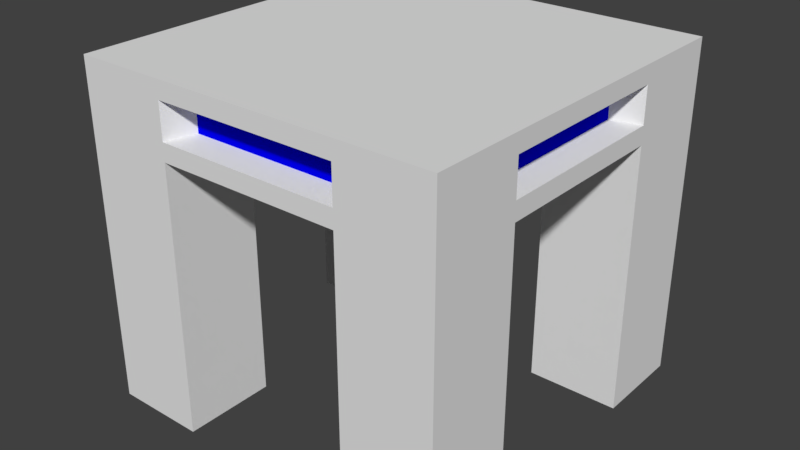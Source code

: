 # Source: Small_chair.blend  (saved by Blender 2.79.0; exported with 4.5.12 LTS)
import bpy
from mathutils import Matrix  # noqa: F401  (used for matrix-valued properties, if any)

bpy.ops.wm.read_factory_settings(use_empty=True)
scene = bpy.context.scene
scene.name = 'Scene'

# ---- collections
col_collection_1 = bpy.data.collections.new('Collection 1'); scene.collection.children.link(col_collection_1)

# ---- materials (node trees are filled in below, after node groups)
mat_material_002 = bpy.data.materials.new('Material.002')
mat_material_002.alpha_threshold = 0.0
mat_material_002.use_transparent_shadow = False
mat_material_002.roughness = 0.5
mat_material_003 = bpy.data.materials.new('Material.003')
mat_material_003.alpha_threshold = 0.0
mat_material_003.use_transparent_shadow = False
mat_material_003.diffuse_color = (0.0, 0.0, 0.8, 1.0)
mat_material_003.roughness = 0.5

# ---- material node trees

# ---- world
world_world = bpy.data.worlds.new('World'); scene.world = world_world
world_world.color = (0.05088, 0.05088, 0.05088)
world_world.use_sun_shadow = False
world_world.sun_shadow_jitter_overblur = 0.0
world_world.cycles.sampling_method = 'MANUAL'

# ---- meshes
me_plane = bpy.data.meshes.new('Plane')
me_plane.from_pydata([(-1.0, -1.0, 0.0), (1.0, -1.0, 0.0), (-1.0, 1.0, 0.0), (1.0, 1.0, 0.0), (-1.0, 1.0, 0.3864), (-1.0, -1.0, 0.3864), (1.0, -1.0, 0.3864), (1.0, 1.0, 0.3864), (-1.0, 0.0, 0.0), (0.0, -1.0, 0.0), (1.0, 0.0, 0.0), (0.0, 1.0, 0.0), (-1.0, 0.0, 0.3864), (0.0, -1.0, 0.3864), (1.0, 0.0, 0.3864), (0.0, 1.0, 0.3864), (1.0, 1.0, 0.1932), (1.0, -1.0, 0.1932), (-1.0, -1.0, 0.1932), (-1.0, 1.0, 0.1932), (0.0, 0.0, 0.3864), (0.0, 0.0, 0.0), (-1.0, -0.5, 0.0), (0.5, -1.0, 0.0), (1.0, 0.5, 0.0), (-0.5, 1.0, 0.0), (-1.0, -0.5, 0.3864), (0.5, -1.0, 0.3864), (1.0, 0.5, 0.3864), (-0.5, 1.0, 0.3864), (1.0, 1.0, 0.2898), (1.0, -1.0, 0.0966), (-1.0, -1.0, 0.2898), (-1.0, 1.0, 0.0966), (-1.0, 0.5, 0.0), (-0.5, -1.0, 0.0), (1.0, -0.5, 0.0), (0.5, 1.0, 0.0), (-1.0, 0.5, 0.3864), (-0.5, -1.0, 0.3864), (1.0, -0.5, 0.3864), (0.5, 1.0, 0.3864), (1.0, 1.0, 0.0966), (1.0, -1.0, 0.2898), (-1.0, -1.0, 0.0966), (-1.0, 1.0, 0.2898), (0.0, -1.0, 0.2898), (0.0, -1.0, 0.0966), (-0.5, -1.0, 0.1932), (0.5, -1.0, 0.1932), (0.0, 1.0, 0.2898), (0.0, 1.0, 0.0966), (0.5, 1.0, 0.1932), (-0.5, 1.0, 0.1932), (-1.0, 0.0, 0.2898), (-1.0, 0.0, 0.0966), (-1.0, 0.5, 0.1932), (-1.0, -0.5, 0.1932), (1.0, 0.0, 0.2898), (1.0, 0.0, 0.0966), (1.0, -0.5, 0.1932), (1.0, 0.5, 0.1932), (0.0, 0.5, 0.3864), (0.0, -0.5, 0.3864), (-0.5, 0.0, 0.3864), (0.5, 0.0, 0.3864), (0.5, 0.0, 0.0), (-0.5, 0.0, 0.0), (0.0, -0.5, 0.0), (0.0, 0.5, 0.0), (-0.5, 0.5, 0.0), (-0.5, -0.5, 0.0), (0.5, -0.5, 0.0), (0.5, -0.5, 0.3864), (-0.5, -0.5, 0.3864), (-0.5, 0.5, 0.3864), (1.0, 0.5, 0.0966), (1.0, -0.5, 0.0966), (1.0, -0.5, 0.2898), (-1.0, -0.5, 0.0966), (-1.0, 0.5, 0.0966), (-1.0, 0.5, 0.2898), (-0.5, 1.0, 0.0966), (0.5, 1.0, 0.0966), (0.5, 1.0, 0.2898), (0.5, -1.0, 0.0966), (-0.5, -1.0, 0.0966), (-0.5, -1.0, 0.2898), (0.5, -1.0, 0.2898), (-0.5, 1.0, 0.2898), (-1.0, -0.5, 0.2898), (1.0, 0.5, 0.2898), (0.5, 0.5, 0.3864), (0.5, 0.5, 0.0), (-1.0, -0.5, -1.455), (-1.0, -1.0, -1.455), (0.5, -1.0, -1.455), (1.0, -1.0, -1.455), (1.0, 0.5, -1.455), (1.0, 1.0, -1.455), (-0.5, 1.0, -1.455), (-1.0, 1.0, -1.455), (-1.0, 0.5, -1.455), (-0.5, -1.0, -1.455), (1.0, -0.5, -1.455), (0.5, 1.0, -1.455), (-0.5, 0.5, -1.455), (-0.5, -0.5, -1.455), (0.5, -0.5, -1.455), (0.5, 0.5, -1.455), (0.0, -0.8581, 0.1103), (0.0, -0.8581, 0.1932), (0.429, -0.8581, 0.1932), (0.0, 0.8581, 0.1103), (0.0, 0.8581, 0.1932), (-0.429, 0.8581, 0.1932), (-0.8581, 0.0, 0.1103), (-0.8581, 0.0, 0.1932), (-0.8581, -0.429, 0.1932), (0.8581, 0.0, 0.1103), (0.8581, 0.0, 0.1932), (0.8581, 0.429, 0.1932), (0.0, -0.8581, 0.2761), (-0.429, -0.8581, 0.1932), (0.0, 0.8581, 0.2761), (0.429, 0.8581, 0.1932), (-0.8581, 0.0, 0.2761), (-0.8581, 0.429, 0.1932), (0.8581, 0.0, 0.2761), (0.8581, -0.429, 0.1932), (0.8581, 0.429, 0.1103), (0.8581, -0.429, 0.1103), (0.8581, -0.429, 0.2761), (-0.8581, -0.429, 0.1103), (-0.8581, 0.429, 0.1103), (-0.8581, 0.429, 0.2761), (-0.429, 0.8581, 0.1103), (0.429, 0.8581, 0.1103), (0.429, 0.8581, 0.2761), (0.429, -0.8581, 0.1103), (-0.429, -0.8581, 0.1103), (-0.429, -0.8581, 0.2761), (0.429, -0.8581, 0.2761), (-0.429, 0.8581, 0.2761), (-0.8581, -0.429, 0.2761), (0.8581, 0.429, 0.2761)], [], [(72, 36, 104, 108), (92, 28, 7, 41), (91, 30, 7, 28), (90, 32, 5, 26), (89, 45, 4, 29), (88, 43, 6, 27), (87, 46, 13, 39), (54, 81, 135, 126), (85, 31, 17, 49), (84, 50, 15, 41), (85, 49, 112, 139), (82, 33, 19, 53), (81, 54, 12, 38), (78, 60, 129, 132), (79, 44, 18, 57), (78, 58, 14, 40), (49, 88, 142, 112), (76, 42, 16, 61), (75, 62, 15, 29), (74, 63, 20, 64), (73, 40, 14, 65), (72, 66, 10, 36), (71, 67, 21, 68), (70, 25, 11, 69), (67, 70, 69, 21), (8, 34, 70, 67), (0, 22, 94, 95), (35, 71, 68, 9), (93, 37, 105, 109), (22, 8, 67, 71), (71, 35, 103, 107), (9, 68, 72, 23), (68, 21, 66, 72), (63, 73, 65, 20), (13, 27, 73, 63), (27, 6, 40, 73), (26, 74, 64, 12), (5, 39, 74, 26), (39, 13, 63, 74), (38, 75, 29, 4), (12, 64, 75, 38), (64, 20, 62, 75), (91, 58, 128, 145), (10, 24, 76, 59), (24, 3, 42, 76), (31, 77, 60, 17), (1, 36, 77, 31), (36, 10, 59, 77), (43, 78, 40, 6), (17, 60, 78, 43), (50, 84, 138, 124), (81, 56, 127, 135), (8, 22, 79, 55), (22, 0, 44, 79), (33, 80, 56, 19), (2, 34, 80, 33), (34, 8, 55, 80), (45, 81, 38, 4), (19, 56, 81, 45), (61, 91, 145, 121), (77, 59, 119, 131), (11, 25, 82, 51), (25, 2, 33, 82), (42, 83, 52, 16), (3, 37, 83, 42), (37, 11, 51, 83), (30, 84, 41, 7), (16, 52, 84, 30), (46, 87, 141, 122), (84, 52, 125, 138), (9, 23, 85, 47), (23, 1, 31, 85), (44, 86, 48, 18), (0, 35, 86, 44), (35, 9, 47, 86), (32, 87, 39, 5), (18, 48, 87, 32), (80, 55, 116, 134), (46, 88, 27, 13), (87, 48, 123, 141), (49, 17, 43, 88), (50, 89, 29, 15), (90, 54, 126, 144), (53, 19, 45, 89), (54, 90, 26, 12), (83, 51, 113, 137), (57, 18, 32, 90), (58, 91, 28, 14), (60, 77, 131, 129), (61, 16, 30, 91), (62, 92, 41, 15), (20, 65, 92, 62), (65, 14, 28, 92), (66, 93, 24, 10), (21, 69, 93, 66), (69, 11, 37, 93), (109, 105, 99, 98), (102, 101, 100, 106), (95, 94, 107, 103), (96, 108, 104, 97), (34, 2, 101, 102), (70, 34, 102, 106), (1, 23, 96, 97), (35, 0, 95, 103), (3, 24, 98, 99), (23, 72, 108, 96), (36, 1, 97, 104), (25, 70, 106, 100), (24, 93, 109, 98), (2, 25, 100, 101), (37, 3, 99, 105), (22, 71, 107, 94), (140, 110, 111, 123), (137, 113, 114, 125), (134, 116, 117, 127), (131, 119, 120, 129), (119, 130, 121, 120), (129, 120, 128, 132), (116, 133, 118, 117), (127, 117, 126, 135), (113, 136, 115, 114), (125, 114, 124, 138), (110, 139, 112, 111), (123, 111, 122, 141), (111, 112, 142, 122), (114, 115, 143, 124), (117, 118, 144, 126), (120, 121, 145, 128), (88, 46, 122, 142), (82, 53, 115, 136), (58, 78, 132, 128), (47, 85, 139, 110), (79, 57, 118, 133), (51, 82, 136, 113), (53, 89, 143, 115), (48, 86, 140, 123), (76, 61, 121, 130), (89, 50, 124, 143), (55, 79, 133, 116), (52, 83, 137, 125), (59, 76, 130, 119), (56, 80, 134, 127), (86, 47, 110, 140), (57, 90, 144, 118)])
me_plane.polygons.foreach_set('material_index', [0, 0, 0, 0, 0, 0, 0, 0, 0, 0, 0, 0, 0, 0, 0, 0, 0, 0, 0, 0, 0, 0, 0, 0, 0, 0, 0, 0, 0, 0, 0, 0, 0, 0, 0, 0, 0, 0, 0, 0, 0, 0, 0, 0, 0, 0, 0, 0, 0, 0, 0, 0, 0, 0, 0, 0, 0, 0, 0, 0, 0, 0, 0, 0, 0, 0, 0, 0, 0, 0, 0, 0, 0, 0, 0, 0, 0, 0, 0, 0, 0, 0, 0, 0, 0, 0, 0, 0, 0, 0, 0, 0, 0, 0, 0, 0, 0, 0, 0, 0, 0, 0, 0, 0, 0, 0, 0, 0, 0, 0, 0, 0, 1, 1, 1, 1, 1, 1, 1, 1, 1, 1, 1, 1, 1, 1, 1, 1, 0, 0, 0, 0, 0, 0, 0, 0, 0, 0, 0, 0, 0, 0, 0, 0])
me_plane.materials.append(mat_material_002)
me_plane.materials.append(mat_material_003)
me_plane.use_remesh_preserve_volume = False
me_plane.use_remesh_preserve_attributes = False
me_plane.use_mirror_vertex_groups = False
me_plane.update()

# ---- objects
ob_plane = bpy.data.objects.new('Plane', me_plane)

# ---- transforms, parenting, visibility, modifiers, constraints
ob_plane.location = (0.0, 0.0, 0.0)
ob_plane.lineart.crease_threshold = 0.0

# ---- collection membership
col_collection_1.objects.link(ob_plane)

# ---- scene / render settings (as saved in the file)
scene.frame_start = 1; scene.frame_end = 250; scene.frame_set(1)
scene.render.engine = 'BLENDER_EEVEE_NEXT'
scene.render.resolution_percentage = 50
scene.render.dither_intensity = 0.0
scene.cycles.use_denoising = False
scene.cycles.samples = 128
scene.cycles.sampling_pattern = 'TABULATED_SOBOL'
scene.cycles.use_adaptive_sampling = False
scene.cycles.use_light_tree = False
scene.cycles.blur_glossy = 0.0
scene.cycles.sample_clamp_indirect = 0.0
scene.view_settings.view_transform = 'Standard'
bpy.context.view_layer.update()

# ---- added for rendering (the .blend has no active camera and no usable light): camera, sun
cam_auto = bpy.data.cameras.new('AutoCamera')
cam_auto.lens = 50.0
cam_auto.sensor_width = 36.0
cam_auto.clip_end = 1000.0
ob_auto_camera = bpy.data.objects.new('AutoCamera', cam_auto)
scene.collection.objects.link(ob_auto_camera)
ob_auto_camera.location = (3.12272, -3.74727, 1.9638)
ob_auto_camera.rotation_euler = (1.09748, -7.21219e-08, 0.694738)
scene.camera = ob_auto_camera
light_auto_sun = bpy.data.lights.new('AutoSun', 'SUN')
light_auto_sun.energy = 3.0
light_auto_sun.angle = 0.0523599
ob_auto_sun = bpy.data.objects.new('AutoSun', light_auto_sun)
scene.collection.objects.link(ob_auto_sun)
ob_auto_sun.rotation_euler = (0.872665, 0.174533, 0.523599)
bpy.context.view_layer.update()
